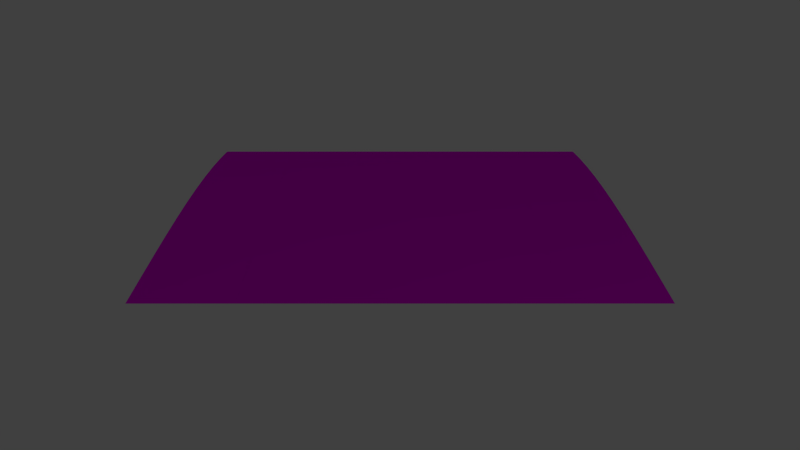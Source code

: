 # Source: track_ramp_up_flat.blend  (saved by Blender 2.76.0; exported with 4.5.12 LTS)
import bpy
from mathutils import Matrix  # noqa: F401  (used for matrix-valued properties, if any)

bpy.ops.wm.read_factory_settings(use_empty=True)
scene = bpy.context.scene
scene.name = 'Scene'

# ---- collections
col_collection_1 = bpy.data.collections.new('Collection 1'); scene.collection.children.link(col_collection_1)

# ---- images (referenced by path relative to the original .blend; pixels are not part of the script)
import os
ASSET_DIR = os.environ.get("B2B_ASSET_DIR", "")  # directory of the original .blend (textures are referenced by path, not embedded)
HERE = os.path.dirname(os.path.abspath(__file__))  # packed textures are extracted next to this script under _unpacked/

def load_image(name, relpath, width, height, colorspace="sRGB"):
    """Load a texture the original file referenced (path relative to the .blend, or extracted next to this script)."""
    p = next((c for c in (os.path.join(HERE, relpath), os.path.join(ASSET_DIR, relpath)) if relpath and os.path.exists(c)), "")
    if p:
        img = bpy.data.images.load(p, check_existing=True)
        img.name = name
    else:  # same state as the original file: an image datablock whose file is absent (Cycles renders it pink)
        img = bpy.data.images.new(name, width, height)
        img.source = "FILE"
        img.filepath = "//" + (relpath or name)
    img.colorspace_settings.name = colorspace
    return img
img_grass_tga = load_image('grass.tga', 'grass.tga', 1024, 1024, 'sRGB')
img_pavement_tga = load_image('pavement.tga', 'pavement.tga', 1024, 1024, 'sRGB')

# ---- materials (node trees are filled in below, after node groups)
mat_grass = bpy.data.materials.new('grass')
mat_grass.alpha_threshold = 0.0
mat_grass.roughness = 0.5
mat_road = bpy.data.materials.new('road')
mat_road.alpha_threshold = 0.0
mat_road.roughness = 0.5

# ---- material node trees
mat_grass.use_nodes = True; mat_grass.node_tree.nodes.clear()
_N = mat_grass.node_tree.nodes; _L = mat_grass.node_tree.links
n0 = _N.new('ShaderNodeOutputMaterial'); n0.name = 'Material Output'; n0.location = (300, 300)
n1 = _N.new('ShaderNodeBsdfDiffuse'); n1.name = 'Diffuse BSDF'; n1.location = (10, 300)
n2 = _N.new('ShaderNodeTexImage'); n2.name = 'Image Texture'; n2.location = (-205, 284)
n2.width = 140
n2.image = img_grass_tga
_L.new(n1.outputs[0], n0.inputs[0])
_L.new(n2.outputs[0], n1.inputs[0])
n0.is_active_output = True
mat_road.use_nodes = True; mat_road.node_tree.nodes.clear()
_N = mat_road.node_tree.nodes; _L = mat_road.node_tree.links
n0 = _N.new('ShaderNodeBsdfDiffuse'); n0.name = 'Diffuse BSDF'; n0.location = (10, 300)
n1 = _N.new('ShaderNodeOutputMaterial'); n1.name = 'Material Output'; n1.location = (249, 295)
n2 = _N.new('ShaderNodeTexImage'); n2.name = 'Image Texture'; n2.location = (-347, 278)
n2.width = 258
n2.image = img_pavement_tga
_L.new(n0.outputs[0], n1.inputs[0])
_L.new(n2.outputs[0], n0.inputs[0])
n1.is_active_output = True

# ---- world
world_world = bpy.data.worlds.new('World'); scene.world = world_world
world_world.color = (0.05088, 0.05088, 0.05088)
world_world.use_sun_shadow = False
world_world.sun_shadow_jitter_overblur = 0.0
world_world.cycles.sampling_method = 'MANUAL'
world_world.cycles.sample_map_resolution = 256

# ---- cameras
cam_camera = bpy.data.cameras.new('Camera')
cam_camera.clip_end = 100.0
cam_camera.lens = 35.0
cam_camera.sensor_width = 32.0
cam_camera.sensor_height = 18.0
cam_camera.ortho_scale = 7.314
cam_camera.dof.focus_distance = 0.0

# ---- lights
light_lamp = bpy.data.lights.new('Lamp', 'POINT')
light_lamp.transmission_factor = 0.0
light_lamp.cutoff_distance = 30.0
light_lamp.energy = 100.0
light_lamp.shadow_buffer_clip_start = 1.001
light_lamp.shadow_soft_size = 0.1
light_lamp.shadow_maximum_resolution = 0.006
light_lamp.use_absolute_resolution = True
light_lamp.cycles.use_multiple_importance_sampling = False

# ---- meshes
me_plane_000 = bpy.data.meshes.new('Plane.000')
me_plane_000.from_pydata([(8.5, -9.0, 0.9877), (9.5, -9.0, 1.0), (8.5, 1.0, 0.9877), (9.5, 1.0, 1.0), (7.5, -9.0, 0.9511), (7.5, 1.0, 0.9511), (6.5, -9.0, 0.891), (6.5, 1.0, 0.891), (5.5, -9.0, 0.809), (5.5, 1.0, 0.809), (4.5, -9.0, 0.7071), (4.5, 1.0, 0.7071), (3.5, -9.0, 0.5878), (3.5, 1.0, 0.5878), (2.5, -9.0, 0.454), (2.5, 1.0, 0.454), (1.5, -9.0, 0.309), (1.5, 1.0, 0.309), (0.5, -9.0, 0.1564), (0.5, 1.0, 0.1564), (-0.5, -9.0, 0.0), (-0.5, 1.0, 0.0)], [], [(0, 1, 3, 2), (0, 2, 5, 4), (4, 5, 7, 6), (6, 7, 9, 8), (8, 9, 11, 10), (10, 11, 13, 12), (12, 13, 15, 14), (14, 15, 17, 16), (16, 17, 19, 18), (18, 19, 21, 20)])
_uv = me_plane_000.uv_layers.new(name='UVMap')
_uv.uv.foreach_set('vector', [4.5, 9.968e-05, 5.0, 9.968e-05, 5.0, 5.0, 4.5, 5.0, 4.5, 9.968e-05, 4.5, 5.0, 4.0, 5.0, 4.0, 9.986e-05, 4.0, 9.986e-05, 4.0, 5.0, 3.5, 5.0, 3.5, 9.986e-05, 3.5, 9.986e-05, 3.5, 5.0, 3.0, 5.0, 3.0, 9.986e-05, 3.0, 9.986e-05, 3.0, 5.0, 2.5, 5.0, 2.5, 9.986e-05, 2.5, 9.986e-05, 2.5, 5.0, 2.0, 5.0, 2.0, 9.986e-05, 2.0, 9.986e-05, 2.0, 5.0, 1.5, 5.0, 1.5, 9.977e-05, 1.5, 9.977e-05, 1.5, 5.0, 1.0, 5.0, 1.0, 9.977e-05, 1.0, 9.977e-05, 1.0, 5.0, 0.5, 5.0, 0.5, 9.977e-05, 0.5, 9.977e-05, 0.5, 5.0, 9.968e-05, 5.0, 0.0001012, 9.977e-05])
me_plane_000.materials.append(mat_grass)
me_plane_000.use_remesh_preserve_volume = False
me_plane_000.use_remesh_preserve_attributes = False
me_plane_000.use_mirror_vertex_groups = False
me_plane_000.update()
me_plane_002 = bpy.data.meshes.new('Plane.002')
me_plane_002.from_pydata([(8.5, -3.0, 0.9887), (9.5, -3.0, 1.001), (8.5, 3.0, 0.9887), (9.5, 3.0, 1.001), (7.5, -3.0, 0.9521), (7.5, 3.0, 0.9521), (6.5, -3.0, 0.892), (6.5, 3.0, 0.892), (5.5, -3.0, 0.81), (5.5, 3.0, 0.81), (4.5, -3.0, 0.7081), (4.5, 3.0, 0.7081), (3.5, -3.0, 0.5888), (3.5, 3.0, 0.5888), (2.5, -3.0, 0.455), (2.5, 3.0, 0.455), (1.5, -3.0, 0.31), (1.5, 3.0, 0.31), (0.5, -3.0, 0.1574), (0.5, 3.0, 0.1574), (-0.5, -3.0, 0.001), (-0.5, 3.0, 0.001)], [], [(0, 1, 3, 2), (0, 2, 5, 4), (4, 5, 7, 6), (6, 7, 9, 8), (8, 9, 11, 10), (10, 11, 13, 12), (12, 13, 15, 14), (14, 15, 17, 16), (16, 17, 19, 18), (18, 19, 21, 20)])
_uv = me_plane_002.uv_layers.new(name='UVMap')
_uv.uv.foreach_set('vector', [4.5, 7.726e-05, 5.0, 7.721e-05, 5.0, 3.0, 4.5, 3.0, 4.5, 7.726e-05, 4.5, 3.0, 4.0, 3.0, 4.0, 7.731e-05, 4.0, 7.731e-05, 4.0, 3.0, 3.5, 3.0, 3.5, 7.731e-05, 3.5, 7.731e-05, 3.5, 3.0, 3.0, 3.0, 3.0, 7.731e-05, 3.0, 7.731e-05, 3.0, 3.0, 2.5, 3.0, 2.5, 7.731e-05, 2.5, 7.731e-05, 2.5, 3.0, 2.0, 3.0, 2.0, 7.726e-05, 2.0, 7.726e-05, 2.0, 3.0, 1.5, 3.0, 1.5, 7.731e-05, 1.5, 7.731e-05, 1.5, 3.0, 1.0, 3.0, 1.0, 7.726e-05, 1.0, 7.726e-05, 1.0, 3.0, 0.5, 3.0, 0.5, 7.731e-05, 0.5, 7.731e-05, 0.5, 3.0, 7.721e-05, 3.0, 7.75e-05, 7.731e-05])
me_plane_002.materials.append(mat_road)
me_plane_002.use_remesh_preserve_volume = False
me_plane_002.use_remesh_preserve_attributes = False
me_plane_002.use_mirror_vertex_groups = False
me_plane_002.update()

# ---- objects
ob_grass = bpy.data.objects.new('Grass', me_plane_000)
ob_road = bpy.data.objects.new('Road', me_plane_002)
ob_lamp = bpy.data.objects.new('Lamp', light_lamp)
ob_camera = bpy.data.objects.new('Camera', cam_camera)

# ---- transforms, parenting, visibility, modifiers, constraints
ob_grass.location = (4.5, -4.0, 0.0)
ob_grass.rotation_euler = (0.0, 0.0, 3.142)
ob_grass.lineart.crease_threshold = 0.0
ob_road.location = (4.5, 0.0, 0.0)
ob_road.rotation_euler = (0.0, 0.0, 3.142)
ob_road.lineart.crease_threshold = 0.0
ob_lamp.location = (17.07, 8.143, 5.904)
ob_lamp.rotation_euler = (0.6503, 0.05522, 1.866)
ob_lamp.lock_rotations_4d = False
ob_lamp.empty_display_type = 'ARROWS'
ob_lamp.color = (0.0, 0.0, 0.0, 0.0)
ob_lamp.lineart.crease_threshold = 0.0
ob_camera.location = (20.0, 0.0, 5.5)
ob_camera.rotation_euler = (1.309, 0.0, 1.571)
ob_camera.lock_rotations_4d = False
ob_camera.empty_display_type = 'ARROWS'
ob_camera.color = (0.0, 0.0, 0.0, 0.0)
ob_camera.display_type = 'WIRE'
ob_camera.lineart.crease_threshold = 0.0

# ---- collection membership
col_collection_1.objects.link(ob_grass)
col_collection_1.objects.link(ob_road)
col_collection_1.objects.link(ob_lamp)
col_collection_1.objects.link(ob_camera)

# ---- scene / render settings (as saved in the file)
scene.camera = ob_camera
scene.frame_start = 1; scene.frame_end = 250; scene.frame_set(1)
scene.render.engine = 'CYCLES'
scene.render.resolution_percentage = 50
scene.render.dither_intensity = 0.0
scene.cycles.use_denoising = False
scene.cycles.samples = 10
scene.cycles.sampling_pattern = 'TABULATED_SOBOL'
scene.cycles.light_sampling_threshold = 0.0
scene.cycles.use_adaptive_sampling = False
scene.cycles.use_light_tree = False
scene.cycles.blur_glossy = 0.0
scene.cycles.pixel_filter_type = 'GAUSSIAN'
scene.cycles.sample_clamp_indirect = 0.0
scene.view_settings.view_transform = 'Standard'
bpy.context.view_layer.update()
